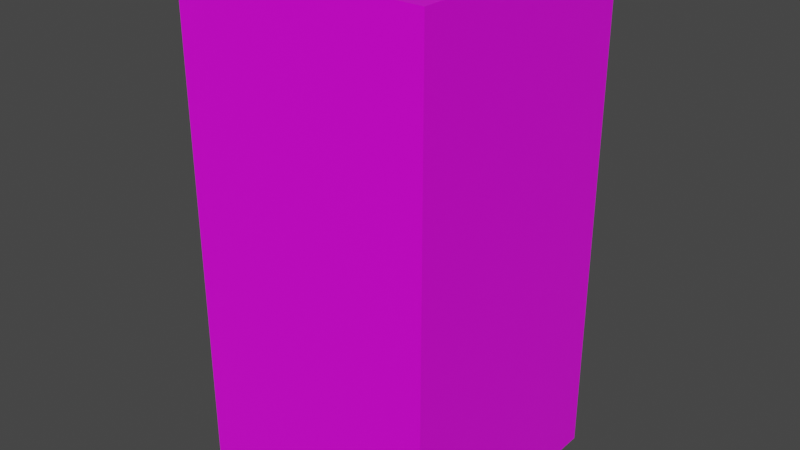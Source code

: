 # Source: DefaultWall.blend  (saved by Blender 3.0.42; exported with 4.5.12 LTS)
import bpy
from mathutils import Matrix  # noqa: F401  (used for matrix-valued properties, if any)

bpy.ops.wm.read_factory_settings(use_empty=True)
scene = bpy.context.scene
scene.name = 'Scene'

# ---- collections
col_collection = bpy.data.collections.new('Collection'); scene.collection.children.link(col_collection)

# ---- images (referenced by path relative to the original .blend; pixels are not part of the script)
import os
ASSET_DIR = os.environ.get("B2B_ASSET_DIR", "")  # directory of the original .blend (textures are referenced by path, not embedded)
HERE = os.path.dirname(os.path.abspath(__file__))  # packed textures are extracted next to this script under _unpacked/

def load_image(name, relpath, width, height, colorspace="sRGB"):
    """Load a texture the original file referenced (path relative to the .blend, or extracted next to this script)."""
    p = next((c for c in (os.path.join(HERE, relpath), os.path.join(ASSET_DIR, relpath)) if relpath and os.path.exists(c)), "")
    if p:
        img = bpy.data.images.load(p, check_existing=True)
        img.name = name
    else:  # same state as the original file: an image datablock whose file is absent (Cycles renders it pink)
        img = bpy.data.images.new(name, width, height)
        img.source = "FILE"
        img.filepath = "//" + (relpath or name)
    img.colorspace_settings.name = colorspace
    return img
img_siltstone_png = load_image('Siltstone.png', 'Siltstone.png', 1024, 1024, 'sRGB')

# ---- materials (node trees are filled in below, after node groups)
mat_material = bpy.data.materials.new('Material')
mat_material.alpha_threshold = 0.0
mat_material.use_transparent_shadow = False
mat_material.line_color = (0.0, 0.0, 0.0, 1.0)

# ---- material node trees
mat_material.use_nodes = True; mat_material.node_tree.nodes.clear()
_N = mat_material.node_tree.nodes; _L = mat_material.node_tree.links
n0 = _N.new('ShaderNodeOutputMaterial'); n0.name = 'Material Output'; n0.location = (300, 300)
n1 = _N.new('ShaderNodeBsdfPrincipled'); n1.name = 'Principled BSDF'; n1.location = (10, 300)
n1.distribution = 'GGX'
n1.subsurface_method = 'RANDOM_WALK_SKIN'
n1.inputs[2].default_value = 0.4
n1.inputs[3].default_value = 1.45
n1.inputs[27].default_value = (0.0, 0.0, 0.0, 1.0)
n1.inputs[28].default_value = 1.0
n2 = _N.new('ShaderNodeTexImage'); n2.name = 'Image Texture'; n2.location = (-280, 280)
n2.image = img_siltstone_png
_L.new(n1.outputs[0], n0.inputs[0])
_L.new(n2.outputs[0], n1.inputs[0])
n0.is_active_output = True

# ---- world
world_world = bpy.data.worlds.new('World'); scene.world = world_world
world_world.use_nodes = True; world_world.node_tree.nodes.clear()
_N = world_world.node_tree.nodes; _L = world_world.node_tree.links
n0 = _N.new('ShaderNodeOutputWorld'); n0.name = 'World Output'; n0.location = (300, 300)
n1 = _N.new('ShaderNodeBackground'); n1.name = 'Background'; n1.location = (10, 300)
n1.inputs[0].default_value = (0.05088, 0.05088, 0.05088, 1.0)
_L.new(n1.outputs[0], n0.inputs[0])
n0.is_active_output = True
world_world.color = (0.05088, 0.05088, 0.05088)
world_world.use_sun_shadow = False
world_world.sun_shadow_jitter_overblur = 0.0

# ---- meshes
me_cube = bpy.data.meshes.new('Cube')
me_cube.from_pydata([(3.0, 3.0, 6.0), (3.0, 3.0, 0.0), (0.0, 3.0, 0.0), (0.0, 3.0, 6.0), (0.0, 3.0, 6.0), (0.0, 3.0, 0.0), (3.0, 3.0, 0.0), (3.0, 0.0, 0.0), (0.0, 3.0, 0.0), (0.0, 0.0, 0.0), (3.0, 3.0, 6.0), (3.0, 0.0, 6.0), (0.0, 3.0, 6.0), (0.0, 0.0, 6.0), (3.0, 3.0, 6.0), (3.0, 3.0, 0.0), (3.0, 0.0, 6.0), (3.0, 0.0, 0.0), (3.0, 0.0, 6.0), (3.0, 0.0, 0.0), (0.0, 0.0, 6.0), (0.0, 0.0, 0.0), (0.0, 0.0, 6.0), (0.0, 0.0, 0.0), (3.0, 3.0, 3.0), (3.0, 0.0, 3.0), (3.0, 3.0, 3.0), (0.0, 3.0, 3.0), (0.0, 3.0, 3.0), (0.0, 0.0, 3.0), (3.0, 0.0, 3.0), (0.0, 0.0, 3.0)], [], [(24, 14, 16, 25), (29, 22, 3, 28), (10, 12, 13, 11), (30, 18, 20, 31), (27, 4, 0, 26), (8, 6, 7, 9), (15, 24, 25, 17), (5, 27, 26, 1), (23, 29, 28, 2), (19, 30, 31, 21)])
_uv = me_cube.uv_layers.new(name='UVMap')
_uv.uv.foreach_set('vector', [0.3992, 0.4003, 0.3992, 0.5997, 0.000282, 0.5997, 0.0002821, 0.4003, 0.7986, 0.4003, 0.7986, 0.5997, 0.3997, 0.5997, 0.3997, 0.4003, 0.3997, 0.9997, 0.3997, 0.8003, 0.7986, 0.8003, 0.7986, 0.9997, 0.3992, 0.6003, 0.3992, 0.7997, 0.000282, 0.7997, 0.0002821, 0.6003, 0.7986, 0.2003, 0.7986, 0.3997, 0.3997, 0.3997, 0.3997, 0.2003, 0.3992, 0.8003, 0.3992, 0.9997, 0.000282, 0.9997, 0.0002821, 0.8003, 0.7986, 0.6003, 0.7986, 0.7997, 0.3997, 0.7997, 0.3997, 0.6003, 0.3992, 0.2003, 0.3992, 0.3997, 0.000282, 0.3997, 0.0002822, 0.2003, 0.3992, 0.000282, 0.3992, 0.1997, 0.000282, 0.1997, 0.0002822, 0.0002821, 0.7986, 0.000282, 0.7986, 0.1997, 0.3997, 0.1997, 0.3997, 0.0002821])
me_cube.materials.append(mat_material)
me_cube.use_remesh_preserve_volume = False
me_cube.use_remesh_preserve_attributes = False
me_cube.use_mirror_vertex_groups = False
me_cube.update()

# ---- objects
ob_cube = bpy.data.objects.new('Cube', me_cube)

# ---- transforms, parenting, visibility, modifiers, constraints
ob_cube.location = (0.0, 0.0, 0.0)
ob_cube.lock_rotations_4d = False
ob_cube.empty_display_type = 'ARROWS'
ob_cube.lineart.crease_threshold = 0.0
_vg = ob_cube.vertex_groups.new(name='Top')
_vg = ob_cube.vertex_groups.new(name='Bottom')
_vg = ob_cube.vertex_groups.new(name='Front')
_vg = ob_cube.vertex_groups.new(name='Back')
_vg = ob_cube.vertex_groups.new(name='Left')
_vg = ob_cube.vertex_groups.new(name='Right')

# ---- collection membership
col_collection.objects.link(ob_cube)

# ---- scene / render settings (as saved in the file)
scene.frame_start = 1; scene.frame_end = 250; scene.frame_set(1)
scene.render.engine = 'BLENDER_EEVEE_NEXT'
scene.cycles.sampling_pattern = 'TABULATED_SOBOL'
scene.cycles.use_light_tree = False
scene.view_settings.view_transform = 'Filmic'
bpy.context.view_layer.update()

# ---- added for rendering (the .blend has no active camera and no usable light): camera, sun
cam_auto = bpy.data.cameras.new('AutoCamera')
cam_auto.lens = 50.0
cam_auto.sensor_width = 36.0
cam_auto.clip_end = 1000.0
ob_auto_camera = bpy.data.objects.new('AutoCamera', cam_auto)
scene.collection.objects.link(ob_auto_camera)
ob_auto_camera.location = (8.29898, -6.65878, 8.43919)
ob_auto_camera.rotation_euler = (1.09748, -7.21219e-08, 0.694738)
scene.camera = ob_auto_camera
light_auto_sun = bpy.data.lights.new('AutoSun', 'SUN')
light_auto_sun.energy = 3.0
light_auto_sun.angle = 0.0523599
ob_auto_sun = bpy.data.objects.new('AutoSun', light_auto_sun)
scene.collection.objects.link(ob_auto_sun)
ob_auto_sun.rotation_euler = (0.872665, 0.174533, 0.523599)
bpy.context.view_layer.update()
